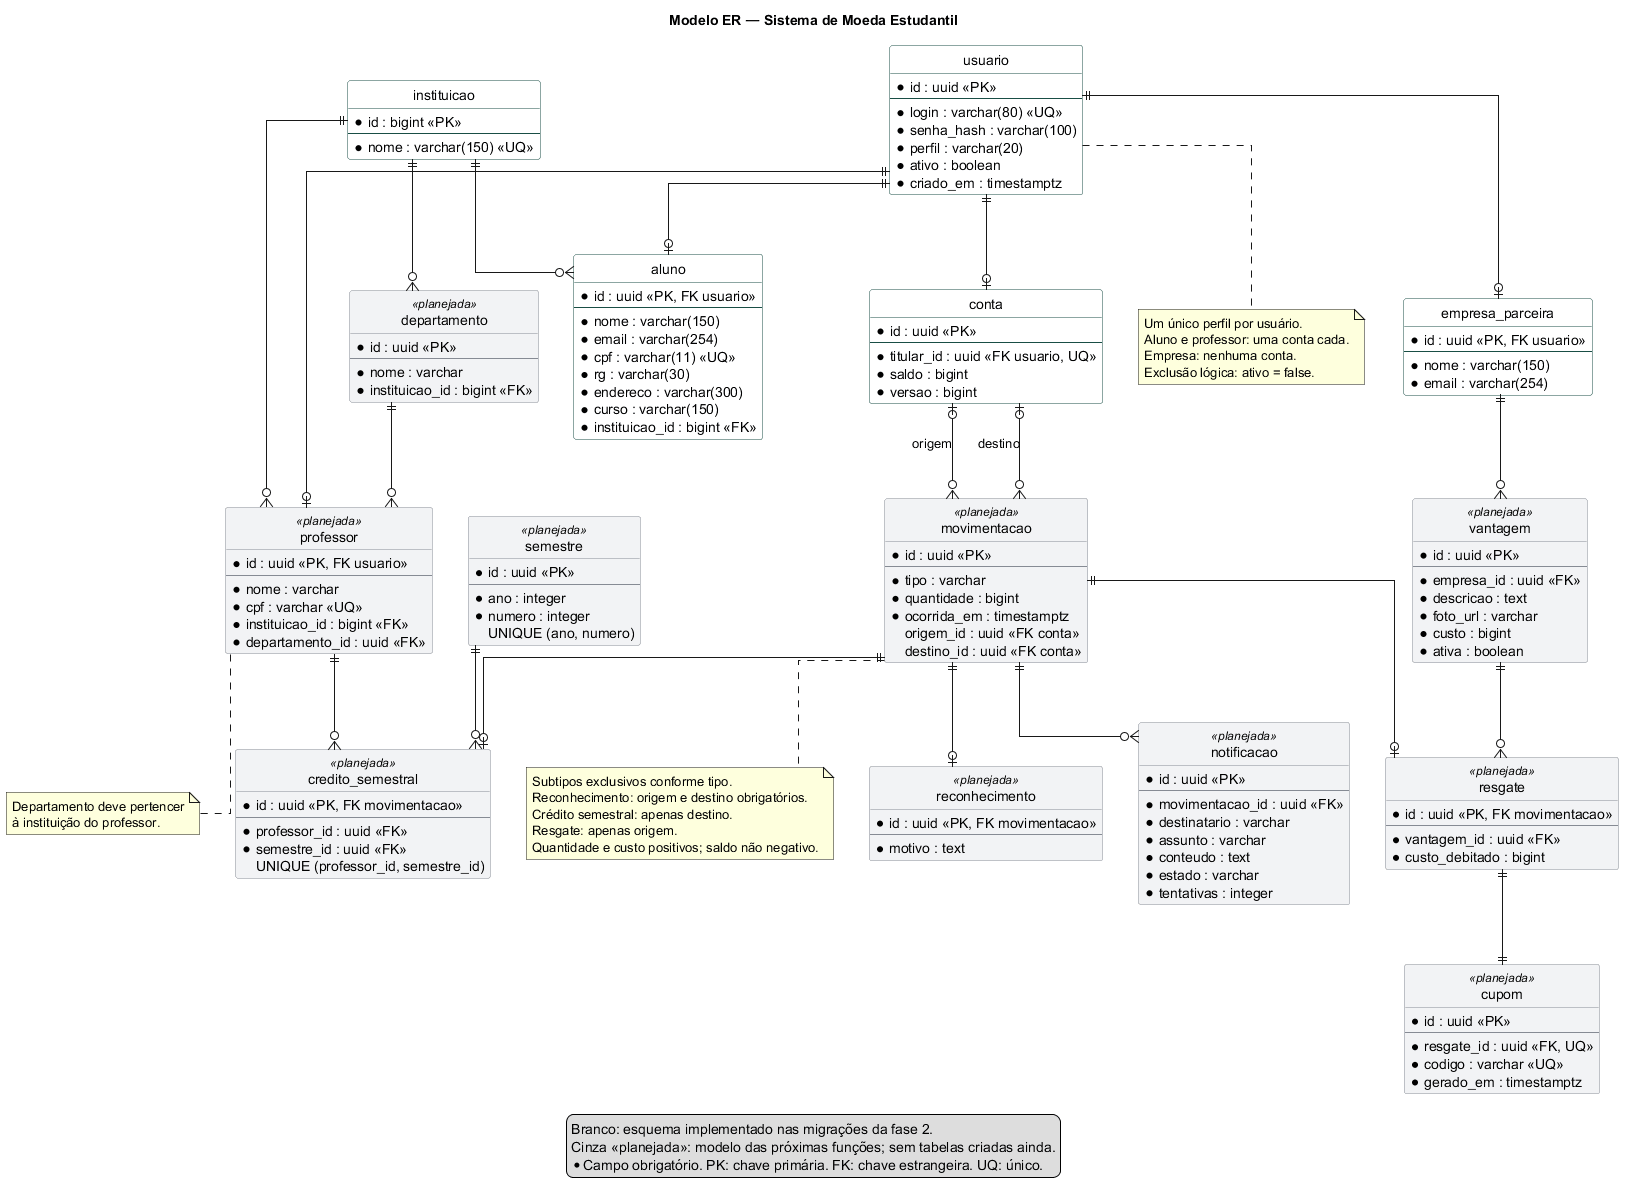

The diagram above was rendered by PlantUML. Its source (embedded in the PNG):
@startuml
title Modelo ER — Sistema de Moeda Estudantil
hide circle
skinparam linetype ortho
skinparam shadowing false
skinparam class {
  BackgroundColor #FFFFFF
  BackgroundColor<<planejada>> #F2F3F5
  BorderColor #194E45
  BorderColor<<planejada>> #868B94
}

entity "instituicao" as instituicao {
  * id : bigint <<PK>>
  --
  * nome : varchar(150) <<UQ>>
}
entity "usuario" as usuario {
  * id : uuid <<PK>>
  --
  * login : varchar(80) <<UQ>>
  * senha_hash : varchar(100)
  * perfil : varchar(20)
  * ativo : boolean
  * criado_em : timestamptz
}
entity "aluno" as aluno {
  * id : uuid <<PK, FK usuario>>
  --
  * nome : varchar(150)
  * email : varchar(254)
  * cpf : varchar(11) <<UQ>>
  * rg : varchar(30)
  * endereco : varchar(300)
  * curso : varchar(150)
  * instituicao_id : bigint <<FK>>
}
entity "empresa_parceira" as empresa {
  * id : uuid <<PK, FK usuario>>
  --
  * nome : varchar(150)
  * email : varchar(254)
}
entity "conta" as conta {
  * id : uuid <<PK>>
  --
  * titular_id : uuid <<FK usuario, UQ>>
  * saldo : bigint
  * versao : bigint
}
entity "departamento" as departamento <<planejada>> {
  * id : uuid <<PK>>
  --
  * nome : varchar
  * instituicao_id : bigint <<FK>>
}
entity "professor" as professor <<planejada>> {
  * id : uuid <<PK, FK usuario>>
  --
  * nome : varchar
  * cpf : varchar <<UQ>>
  * instituicao_id : bigint <<FK>>
  * departamento_id : uuid <<FK>>
}
entity "semestre" as semestre <<planejada>> {
  * id : uuid <<PK>>
  --
  * ano : integer
  * numero : integer
  UNIQUE (ano, numero)
}
entity "movimentacao" as movimentacao <<planejada>> {
  * id : uuid <<PK>>
  --
  * tipo : varchar
  * quantidade : bigint
  * ocorrida_em : timestamptz
  origem_id : uuid <<FK conta>>
  destino_id : uuid <<FK conta>>
}
entity "reconhecimento" as reconhecimento <<planejada>> {
  * id : uuid <<PK, FK movimentacao>>
  --
  * motivo : text
}
entity "credito_semestral" as credito <<planejada>> {
  * id : uuid <<PK, FK movimentacao>>
  --
  * professor_id : uuid <<FK>>
  * semestre_id : uuid <<FK>>
  UNIQUE (professor_id, semestre_id)
}
entity "vantagem" as vantagem <<planejada>> {
  * id : uuid <<PK>>
  --
  * empresa_id : uuid <<FK>>
  * descricao : text
  * foto_url : varchar
  * custo : bigint
  * ativa : boolean
}
entity "resgate" as resgate <<planejada>> {
  * id : uuid <<PK, FK movimentacao>>
  --
  * vantagem_id : uuid <<FK>>
  * custo_debitado : bigint
}
entity "cupom" as cupom <<planejada>> {
  * id : uuid <<PK>>
  --
  * resgate_id : uuid <<FK, UQ>>
  * codigo : varchar <<UQ>>
  * gerado_em : timestamptz
}
entity "notificacao" as notificacao <<planejada>> {
  * id : uuid <<PK>>
  --
  * movimentacao_id : uuid <<FK>>
  * destinatario : varchar
  * assunto : varchar
  * conteudo : text
  * estado : varchar
  * tentativas : integer
}

instituicao ||--o{ aluno
usuario ||--o| aluno
usuario ||--o| empresa
usuario ||--o| conta
instituicao ||--o{ departamento
instituicao ||--o{ professor
departamento ||--o{ professor
usuario ||--o| professor
conta |o--o{ movimentacao : origem
conta |o--o{ movimentacao : destino
movimentacao ||--o| reconhecimento
movimentacao ||--o| credito
movimentacao ||--o| resgate
professor ||--o{ credito
semestre ||--o{ credito
empresa ||--o{ vantagem
vantagem ||--o{ resgate
resgate ||--|| cupom
movimentacao ||--o{ notificacao

note bottom of usuario
  Um único perfil por usuário.
  Aluno e professor: uma conta cada.
  Empresa: nenhuma conta.
  Exclusão lógica: ativo = false.
end note
note bottom of movimentacao
  Subtipos exclusivos conforme tipo.
  Reconhecimento: origem e destino obrigatórios.
  Crédito semestral: apenas destino.
  Resgate: apenas origem.
  Quantidade e custo positivos; saldo não negativo.
end note
note bottom of professor
  Departamento deve pertencer
  à instituição do professor.
end note
legend bottom
  Branco: esquema implementado nas migrações da fase 2.
  Cinza <<planejada>>: modelo das próximas funções; sem tabelas criadas ainda.
  * Campo obrigatório. PK: chave primária. FK: chave estrangeira. UQ: único.
endlegend
@enduml